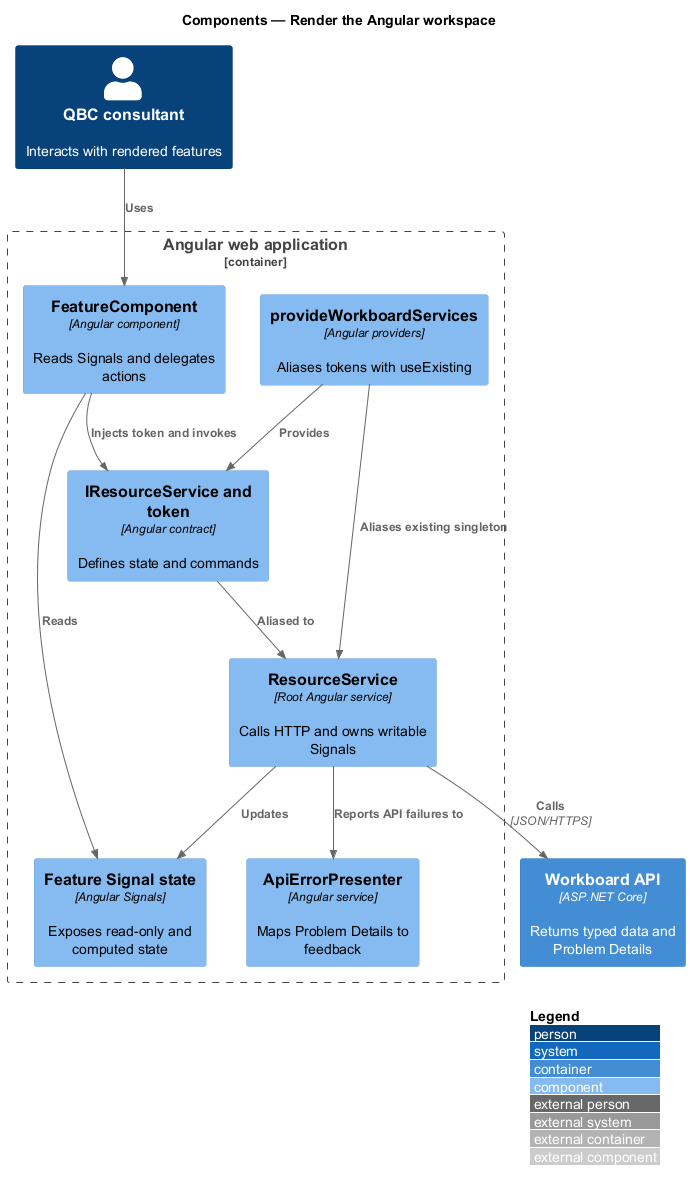

The diagram above was rendered by PlantUML. Its source (embedded in the PNG):
@startuml
!include <C4/C4_Component>
LAYOUT_WITH_LEGEND()
title Components — Render the Angular workspace

Person(consultant, "QBC consultant", "Interacts with rendered features")
Container_Boundary(spa, "Angular web application") {
  Component(component, "FeatureComponent", "Angular component", "Reads Signals and delegates actions")
  Component(contract, "IResourceService and token", "Angular contract", "Defines state and commands")
  Component(service, "ResourceService", "Root Angular service", "Calls HTTP and owns writable Signals")
  Component(store, "Feature Signal state", "Angular Signals", "Exposes read-only and computed state")
  Component(error, "ApiErrorPresenter", "Angular service", "Maps Problem Details to feedback")
  Component(providers, "provideWorkboardServices", "Angular providers", "Aliases tokens with useExisting")
}
Container(api, "Workboard API", "ASP.NET Core", "Returns typed data and Problem Details")

Rel(consultant, component, "Uses")
Rel(component, contract, "Injects token and invokes")
Rel(contract, service, "Aliased to")
Rel(providers, contract, "Provides")
Rel(providers, service, "Aliases existing singleton")
Rel(service, api, "Calls", "JSON/HTTPS")
Rel(service, store, "Updates")
Rel(component, store, "Reads")
Rel(service, error, "Reports API failures to")
@enduml